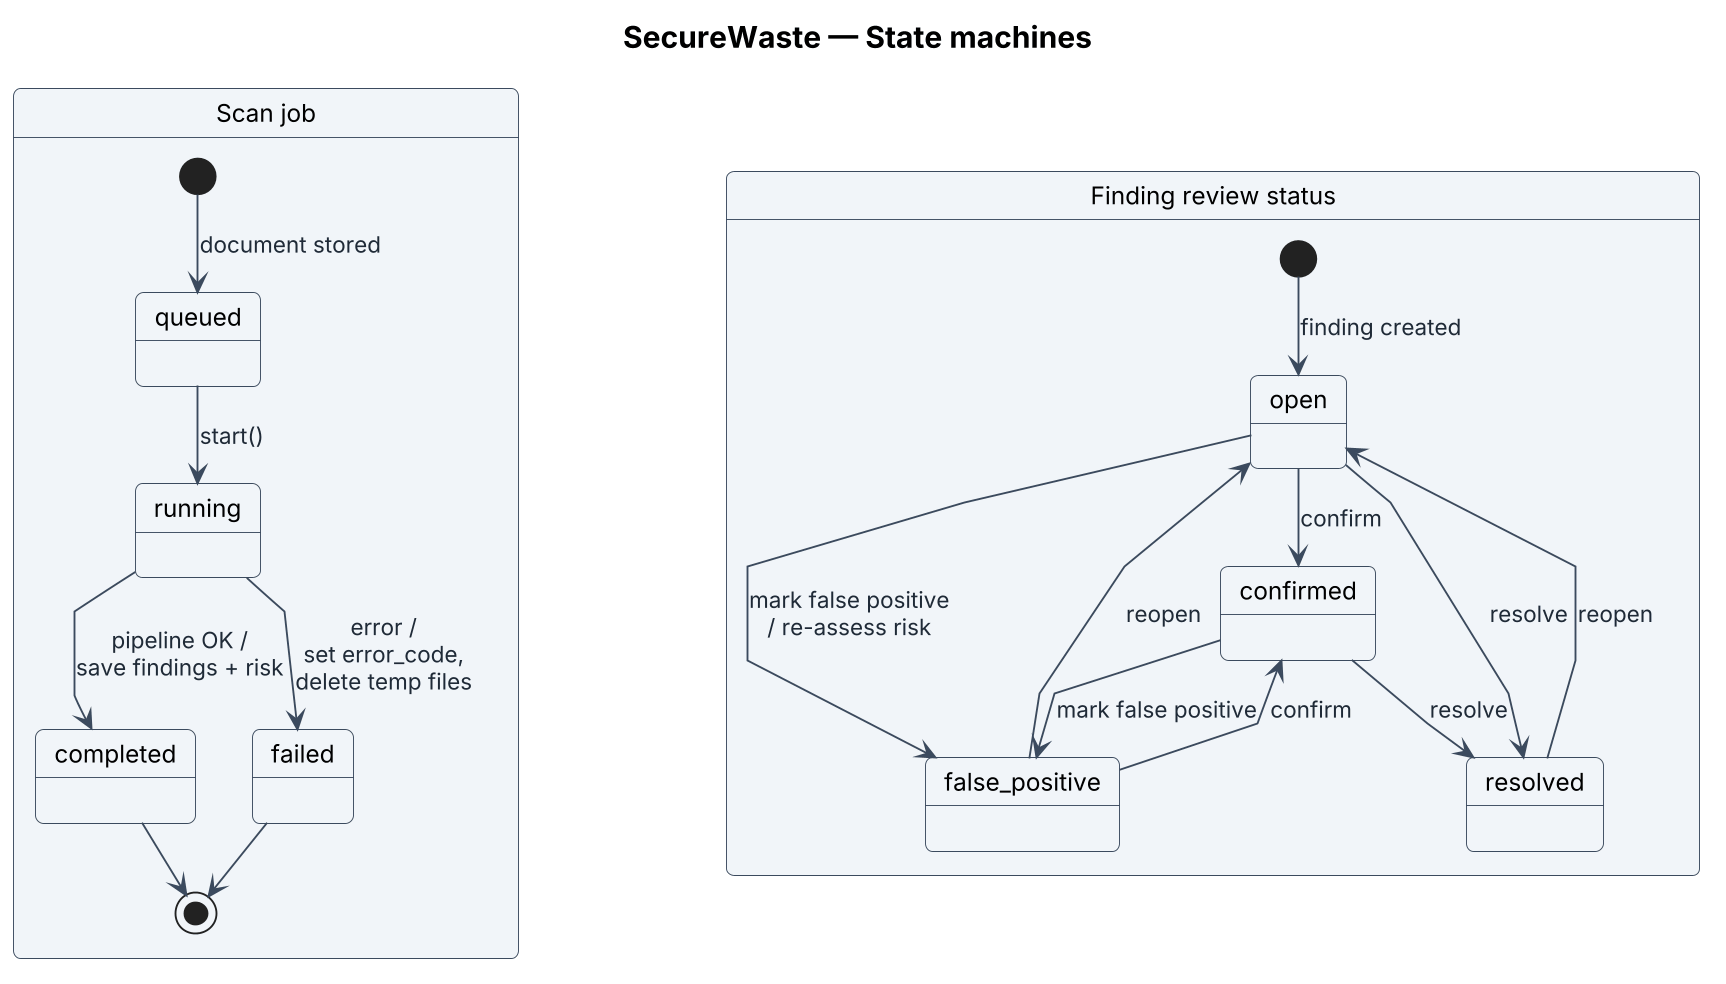

The diagram above was rendered by PlantUML. Its source (embedded in the PNG):
@startuml state-machines
skinparamlocked dpi 180
!include _style.iuml
skinparam linetype polyline
skinparam nodesep 110
skinparam ranksep 110
title SecureWaste — State machines

state "Scan job" as ScanJob {
  [*] --> queued : document stored
  queued --> running : start()
  running --> completed : pipeline OK /\nsave findings + risk
  running --> failed : error /\nset error_code,\ndelete temp files
  completed --> [*]
  failed --> [*]
}

state "Finding review status" as Review {
  [*] --> open : finding created
  open --> confirmed : confirm
  open --> false_positive : mark false positive\n/ re-assess risk
  confirmed --> false_positive : mark false positive
  false_positive --> confirmed : confirm
  confirmed --> resolved : resolve
  open --> resolved : resolve
  false_positive --> open : reopen
  resolved --> open : reopen
}
ScanJob -[hidden]right-> Review
@enduml